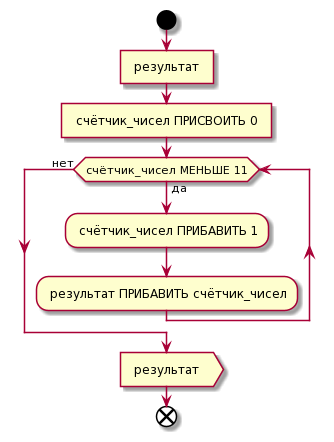

The diagram above was rendered by PlantUML. Its source (embedded in the PNG):
@startuml
start

: результат ]
: счётчик_чисел ПРИСВОИТЬ 0 ]

while (счётчик_чисел МЕНЬШЕ 11) is (да)
    : счётчик_чисел ПРИБАВИТЬ 1;
    : результат ПРИБАВИТЬ счётчик_чисел;
endwhile (нет)

: результат >

end
@enduml